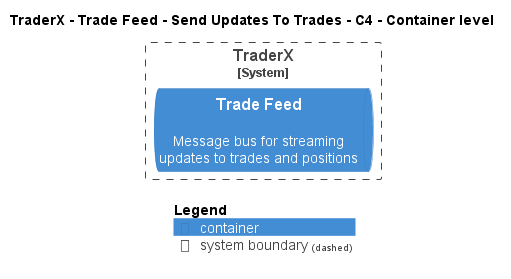

The diagram above was rendered by PlantUML. Its source (embedded in the PNG):
@startuml
!pragma layout smetana
!include ..\..\..\..\..\..\..\.c4s\C4_Container.puml

AddElementTag("c4interflow:lifecycle:new", $bgColor=green, $fontColor=#ffffff, $borderColor=green, $shadowing="False")
AddElementTag("c4interflow:lifecycle:changed", $bgColor=orange, $fontColor=#ffffff, $borderColor=orange, $shadowing="False")
AddElementTag("c4interflow:lifecycle:removed", $bgColor=red, $fontColor=#ffffff, $borderColor=red, $shadowing="False")

AddRelTag("c4interflow:lifecycle:new", $textColor=green, $lineColor=green)
AddRelTag("c4interflow:lifecycle:changed", $textColor=orange, $lineColor=orange)
AddRelTag("c4interflow:lifecycle:removed", $textColor=red, $lineColor=red)

SHOW_PERSON_PORTRAIT()
LAYOUT_TOP_DOWN()

skinparam linetype polyline

title TraderX - Trade Feed - Send Updates To Trades - C4 - Container level


System_Boundary(TraderX.SoftwareSystems.TraderX, "TraderX") {
    ContainerQueue(TraderX.SoftwareSystems.TraderX.Containers.TradeFeed, "Trade Feed", "", "Message bus for streaming updates to trades and positions")
}



SHOW_LEGEND()
@enduml